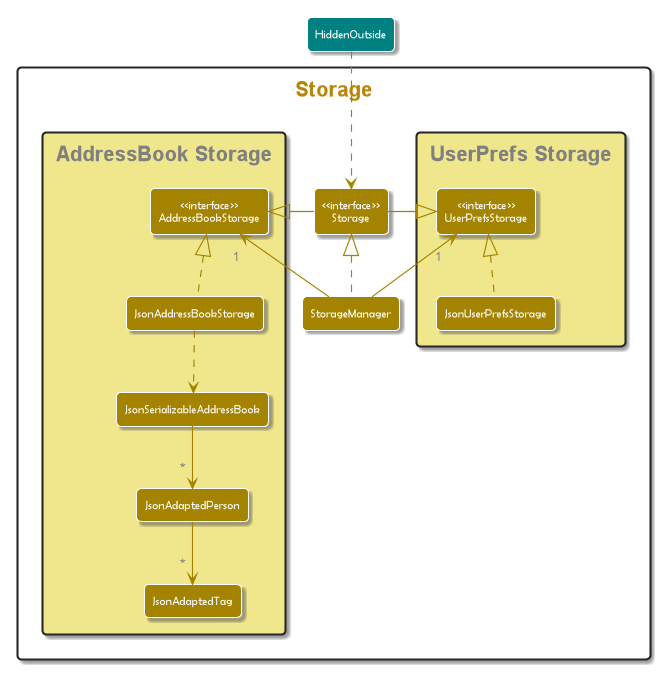

The diagram above was rendered by PlantUML. Its source (embedded in the PNG):
@startuml
!include style.puml
skinparam arrowThickness 1.1
skinparam arrowColor STORAGE_COLOR
skinparam classBackgroundColor STORAGE_COLOR

package <color:DarkGoldenRod>Storage <<Rectangle>> {

package "<color:grey>UserPrefs Storage" <<Rectangle>> STORAGE_COLOR_T1{
Class "<<interface>>\nUserPrefsStorage" as UserPrefsStorage
Class JsonUserPrefsStorage
}

Class "<<interface>>\nStorage" as Storage
Class StorageManager

package "<color:grey>AddressBook Storage" <<Rectangle>> STORAGE_COLOR_T1{
Class "<<interface>>\nAddressBookStorage" as AddressBookStorage
Class JsonAddressBookStorage
Class JsonSerializableAddressBook
Class JsonAdaptedPerson
Class JsonAdaptedTag
}

}

Class HiddenOutside #Teal
HiddenOutside ..> Storage

StorageManager .up.|> Storage
StorageManager -up-> "<color:grey>1" UserPrefsStorage
StorageManager -up-> "<color:grey>1" AddressBookStorage

Storage -left-|> UserPrefsStorage
Storage -right-|> AddressBookStorage

JsonUserPrefsStorage .up.|> UserPrefsStorage
JsonAddressBookStorage .up.|> AddressBookStorage
JsonAddressBookStorage ..> JsonSerializableAddressBook
JsonSerializableAddressBook --> "<color:grey>*" JsonAdaptedPerson
JsonAdaptedPerson --> "<color:grey>*" JsonAdaptedTag

@enduml